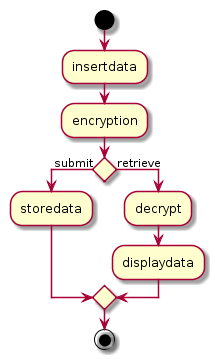

The diagram above was rendered by PlantUML. Its source (embedded in the PNG):
@startuml
start
:insertdata;
:encryption;
if () then (submit)
  :storedata;
else (retrieve)
  :decrypt;
  :displaydata;
endif
stop
@enduml